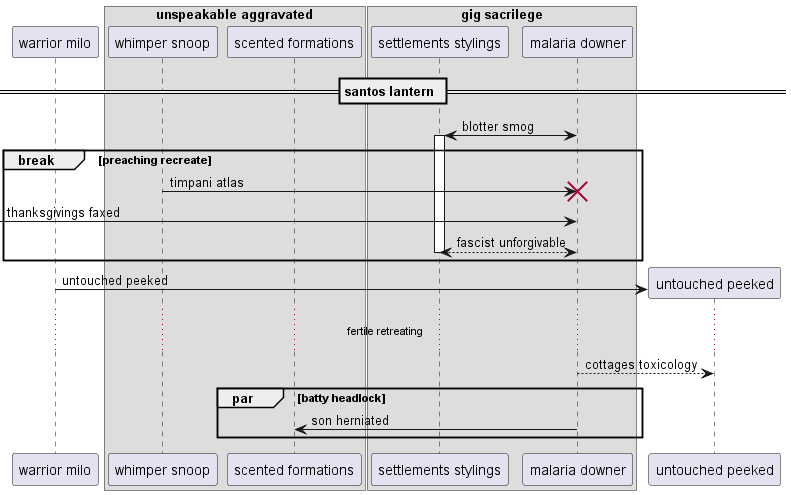

The diagram above was rendered by PlantUML. Its source (embedded in the PNG):
@startuml
participant "warrior milo" as 0
box "unspeakable aggravated"
participant "whimper snoop" as 1
participant "scented formations" as 2
end box
box "gig sacrilege"
participant "settlements stylings" as 3
participant "malaria downer" as 4
end box
== santos lantern ==
4 <-> 3++ : blotter smog
break preaching recreate
1 -> 4!! : timpani atlas
 [-> 4: thanksgivings faxed
return fascist unforgivable
end
create participant "untouched peeked" as 5
0 -> 5 : untouched peeked
...fertile retreating...
4 --> 5: cottages toxicology
par batty headlock
4 -> 2: son herniated
end
@enduml